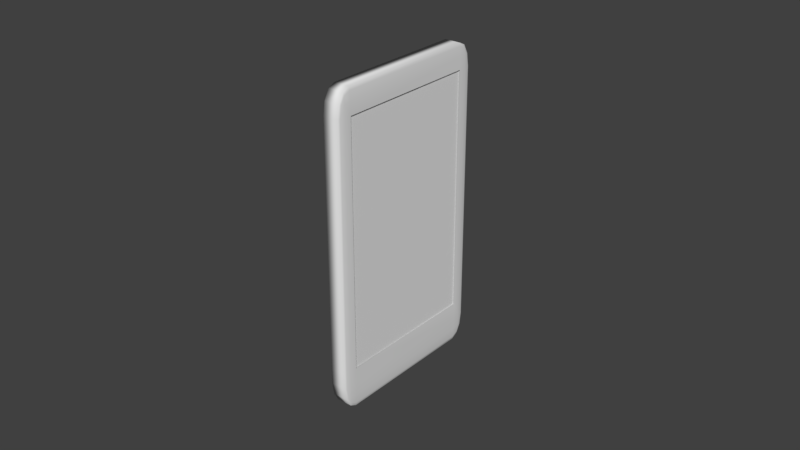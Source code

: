 # Source: Smartphone.blend  (saved by Blender 2.78.0; exported with 4.5.12 LTS)
import bpy
from mathutils import Matrix  # noqa: F401  (used for matrix-valued properties, if any)

bpy.ops.wm.read_factory_settings(use_empty=True)
scene = bpy.context.scene
scene.name = 'Scene'

# ---- collections
col_collection_1 = bpy.data.collections.new('Collection 1'); scene.collection.children.link(col_collection_1)

# ---- world
world_world = bpy.data.worlds.new('World'); scene.world = world_world
world_world.color = (0.05088, 0.05088, 0.05088)
world_world.use_sun_shadow = False
world_world.sun_shadow_jitter_overblur = 0.0
world_world.cycles.sampling_method = 'MANUAL'

# ---- meshes
me_cube = bpy.data.meshes.new('Cube')
me_cube.from_pydata([(-0.8395, -0.7827, -1.0), (-0.8395, -0.9324, -0.8395), (-1.0, -0.7827, -0.8395), (-0.8395, -0.8575, -0.9786), (-0.9196, -0.7827, -0.9786), (-0.9162, -0.8543, -0.9577), (-0.9196, -0.9124, -0.8395), (-0.8395, -0.9124, -0.9196), (-0.9162, -0.893, -0.9162), (-0.9786, -0.7827, -0.9196), (-0.9786, -0.8575, -0.8395), (-0.9577, -0.8543, -0.9162), (-0.8395, -0.9324, 0.8395), (-0.8395, -0.7827, 1.0), (-1.0, -0.7827, 0.8395), (-0.8395, -0.9124, 0.9196), (-0.9196, -0.9124, 0.8395), (-0.9162, -0.893, 0.9162), (-0.9196, -0.7827, 0.9786), (-0.8395, -0.8575, 0.9786), (-0.9162, -0.8543, 0.9577), (-0.9786, -0.8575, 0.8395), (-0.9786, -0.7827, 0.9196), (-0.9577, -0.8543, 0.9162), (-0.8395, 0.7827, -1.0), (-1.0, 0.7827, -0.8395), (-0.8395, 0.9324, -0.8395), (-0.9196, 0.7827, -0.9786), (-0.8395, 0.8575, -0.9786), (-0.9162, 0.8543, -0.9577), (-0.9786, 0.8575, -0.8395), (-0.9786, 0.7827, -0.9196), (-0.9577, 0.8543, -0.9162), (-0.8395, 0.9124, -0.9196), (-0.9196, 0.9124, -0.8395), (-0.9162, 0.893, -0.9162), (-0.8395, 0.7827, 1.0), (-0.8395, 0.9324, 0.8395), (-1.0, 0.7827, 0.8395), (-0.8395, 0.8575, 0.9786), (-0.9196, 0.7827, 0.9786), (-0.9162, 0.8543, 0.9577), (-0.9196, 0.9124, 0.8395), (-0.8395, 0.9124, 0.9196), (-0.9162, 0.893, 0.9162), (-0.9786, 0.7827, 0.9196), (-0.9786, 0.8575, 0.8395), (-0.9577, 0.8543, 0.9162), (0.8395, -0.7827, -1.0), (1.0, -0.7827, -0.8395), (0.8395, -0.9324, -0.8395), (0.9196, -0.7827, -0.9786), (0.8395, -0.8575, -0.9786), (0.9162, -0.8543, -0.9577), (0.9786, -0.8575, -0.8395), (0.9786, -0.7827, -0.9196), (0.9577, -0.8543, -0.9162), (0.8395, -0.9124, -0.9196), (0.9196, -0.9124, -0.8395), (0.9162, -0.893, -0.9162), (0.8395, -0.7827, 1.0), (0.8395, -0.9324, 0.8395), (1.0, -0.7827, 0.8395), (0.8395, -0.8575, 0.9786), (0.9196, -0.7827, 0.9786), (0.9162, -0.8543, 0.9577), (0.9196, -0.9124, 0.8395), (0.8395, -0.9124, 0.9196), (0.9162, -0.893, 0.9162), (0.9786, -0.7827, 0.9196), (0.9786, -0.8575, 0.8395), (0.9577, -0.8543, 0.9162), (0.8395, 0.7827, -1.0), (0.8395, 0.9324, -0.8395), (1.0, 0.7827, -0.8395), (0.8395, 0.8575, -0.9786), (0.9196, 0.7827, -0.9786), (0.9162, 0.8543, -0.9577), (0.9196, 0.9124, -0.8395), (0.8395, 0.9124, -0.9196), (0.9162, 0.893, -0.9162), (0.9786, 0.7827, -0.9196), (0.9786, 0.8575, -0.8395), (0.9577, 0.8543, -0.9162), (0.8395, 0.7827, 1.0), (1.0, 0.7827, 0.8395), (0.8395, 0.9324, 0.8395), (0.9196, 0.7827, 0.9786), (0.8395, 0.8575, 0.9786), (0.9162, 0.8543, 0.9577), (0.9786, 0.8575, 0.8395), (0.9786, 0.7827, 0.9196), (0.9577, 0.8543, 0.9162), (0.8395, 0.9124, 0.9196), (0.9196, 0.9124, 0.8395), (0.9162, 0.893, 0.9162), (-0.8395, -0.9324, -0.7376), (-0.9196, -0.9124, -0.7376), (-0.9786, -0.8575, -0.7376), (-1.0, -0.7827, -0.7376), (-0.8395, 0.9324, -0.7376), (-0.9196, 0.9124, -0.7376), (-0.9786, 0.8575, -0.7376), (-1.0, 0.7827, -0.7376), (1.0, 0.7827, -0.7376), (0.9786, 0.8575, -0.7376), (0.9196, 0.9124, -0.7376), (0.8395, 0.9324, -0.7376), (0.8395, -0.9324, -0.7376), (0.9196, -0.9124, -0.7376), (0.9786, -0.8575, -0.7376), (1.0, -0.7827, -0.7376), (0.8415, -0.7734, 0.8294), (0.8415, 0.7734, 0.8294), (0.8415, -0.7734, -0.7276), (0.8415, 0.7734, -0.7276), (0.8415, -0.7827, 0.8395), (0.8415, 0.7827, 0.8395), (0.8415, -0.7827, -0.7376), (0.8415, 0.7827, -0.7376)], [], [(108, 61, 12, 96), (62, 111, 118, 116), (84, 36, 13, 60), (99, 14, 38, 103), (100, 37, 86, 107), (0, 3, 5, 4), (3, 7, 8, 5), (1, 6, 8, 7), (6, 10, 11, 8), (2, 9, 11, 10), (9, 4, 5, 11), (5, 8, 11), (12, 15, 17, 16), (15, 19, 20, 17), (13, 18, 20, 19), (18, 22, 23, 20), (14, 21, 23, 22), (21, 16, 17, 23), (17, 20, 23), (24, 27, 29, 28), (27, 31, 32, 29), (25, 30, 32, 31), (30, 34, 35, 32), (26, 33, 35, 34), (33, 28, 29, 35), (29, 32, 35), (36, 39, 41, 40), (39, 43, 44, 41), (37, 42, 44, 43), (42, 46, 47, 44), (38, 45, 47, 46), (45, 40, 41, 47), (41, 44, 47), (48, 51, 53, 52), (51, 55, 56, 53), (49, 54, 56, 55), (54, 58, 59, 56), (50, 57, 59, 58), (57, 52, 53, 59), (53, 56, 59), (60, 63, 65, 64), (63, 67, 68, 65), (61, 66, 68, 67), (66, 70, 71, 68), (62, 69, 71, 70), (69, 64, 65, 71), (65, 68, 71), (72, 75, 77, 76), (75, 79, 80, 77), (73, 78, 80, 79), (78, 82, 83, 80), (74, 81, 83, 82), (81, 76, 77, 83), (77, 80, 83), (84, 87, 89, 88), (87, 91, 92, 89), (85, 90, 92, 91), (90, 94, 95, 92), (86, 93, 95, 94), (93, 88, 89, 95), (89, 92, 95), (24, 0, 4, 27), (27, 4, 9, 31), (31, 9, 2, 25), (96, 12, 16, 97), (97, 16, 21, 98), (98, 21, 14, 99), (13, 36, 40, 18), (18, 40, 45, 22), (22, 45, 38, 14), (100, 26, 34, 101), (101, 34, 30, 102), (102, 30, 25, 103), (72, 24, 28, 75), (75, 28, 33, 79), (79, 33, 26, 73), (36, 84, 88, 39), (39, 88, 93, 43), (43, 93, 86, 37), (104, 74, 82, 105), (105, 82, 78, 106), (106, 78, 73, 107), (48, 72, 76, 51), (51, 76, 81, 55), (55, 81, 74, 49), (84, 60, 64, 87), (87, 64, 69, 91), (91, 69, 62, 85), (108, 50, 58, 109), (109, 58, 54, 110), (110, 54, 49, 111), (0, 48, 52, 3), (3, 52, 57, 7), (7, 57, 50, 1), (60, 13, 19, 63), (63, 19, 15, 67), (67, 15, 12, 61), (24, 72, 48, 0), (70, 110, 111, 62), (66, 109, 110, 70), (61, 108, 109, 66), (94, 106, 107, 86), (90, 105, 106, 94), (85, 104, 105, 90), (46, 102, 103, 38), (42, 101, 102, 46), (37, 100, 101, 42), (10, 98, 99, 2), (6, 97, 98, 10), (1, 96, 97, 6), (26, 100, 107, 73), (2, 99, 103, 25), (74, 104, 111, 49), (50, 108, 96, 1), (115, 113, 112, 114), (85, 62, 116, 117), (104, 85, 117, 119), (111, 104, 119, 118), (112, 113, 117, 116), (114, 112, 116, 118), (113, 115, 119, 117), (115, 114, 118, 119)])
me_cube.polygons.foreach_set('use_smooth', [True] * 122)
_uv = me_cube.uv_layers.new(name='UVMap')
_uv.uv.foreach_set('vector', [0.2804, 0.1338, 0.47, 0.1338, 0.47, 0.208, 0.2804, 0.208, 0.5552, 0.829, 0.5552, 0.4232, 0.5552, 0.4232, 0.5552, 0.829, 0.7018, 0.1338, 0.7018, 0.208, 0.5, 0.208, 0.5, 0.1338, 0.3921, 0.3952, 0.3921, 0.8684, 0.08989, 0.8684, 0.08989, 0.3952, 0.9214, 0.208, 0.7318, 0.208, 0.7318, 0.1338, 0.9214, 0.1338, 0.3921, 0.3165, 0.4065, 0.3229, 0.4059, 0.3292, 0.3921, 0.3229, 0.4065, 0.3229, 0.4171, 0.3406, 0.4134, 0.3416, 0.4059, 0.3292, 0.421, 0.3647, 0.4171, 0.3647, 0.4134, 0.3416, 0.4171, 0.3406, 0.4171, 0.3647, 0.4065, 0.3647, 0.4059, 0.3416, 0.4134, 0.3416, 0.3921, 0.3647, 0.3921, 0.3406, 0.4059, 0.3416, 0.4065, 0.3647, 0.3921, 0.3406, 0.3921, 0.3229, 0.4059, 0.3292, 0.4059, 0.3416, 0.4059, 0.3292, 0.4134, 0.3416, 0.4059, 0.3416, 0.421, 0.8684, 0.4171, 0.8924, 0.4134, 0.8914, 0.4171, 0.8684, 0.4171, 0.8924, 0.4065, 0.9101, 0.4059, 0.9039, 0.4134, 0.8914, 0.3921, 0.9165, 0.3921, 0.9101, 0.4059, 0.9039, 0.4065, 0.9101, 0.3921, 0.9101, 0.3921, 0.8924, 0.4059, 0.8914, 0.4059, 0.9039, 0.3921, 0.8684, 0.4065, 0.8684, 0.4059, 0.8914, 0.3921, 0.8924, 0.4065, 0.8684, 0.4171, 0.8684, 0.4134, 0.8914, 0.4059, 0.8914, 0.4134, 0.8914, 0.4059, 0.9039, 0.4059, 0.8914, 0.08989, 0.3165, 0.08989, 0.3229, 0.07607, 0.3292, 0.07546, 0.3229, 0.08989, 0.3229, 0.08989, 0.3406, 0.07607, 0.3416, 0.07607, 0.3292, 0.08989, 0.3647, 0.07546, 0.3647, 0.07607, 0.3416, 0.08989, 0.3406, 0.07546, 0.3647, 0.06485, 0.3647, 0.0686, 0.3416, 0.07607, 0.3416, 0.06099, 0.3647, 0.06485, 0.3406, 0.0686, 0.3416, 0.06485, 0.3647, 0.06485, 0.3406, 0.07546, 0.3229, 0.07607, 0.3292, 0.0686, 0.3416, 0.07607, 0.3292, 0.07607, 0.3416, 0.0686, 0.3416, 0.08989, 0.9165, 0.07546, 0.9101, 0.07607, 0.9039, 0.08989, 0.9101, 0.07546, 0.9101, 0.06485, 0.8924, 0.0686, 0.8914, 0.07607, 0.9039, 0.06099, 0.8684, 0.06485, 0.8684, 0.0686, 0.8914, 0.06485, 0.8924, 0.06485, 0.8684, 0.07546, 0.8684, 0.07607, 0.8914, 0.0686, 0.8914, 0.08989, 0.8684, 0.08989, 0.8924, 0.07607, 0.8914, 0.07546, 0.8684, 0.08989, 0.8924, 0.08989, 0.9101, 0.07607, 0.9039, 0.07607, 0.8914, 0.07607, 0.9039, 0.0686, 0.8914, 0.07607, 0.8914, 0.5355, 0.3164, 0.5355, 0.3228, 0.5218, 0.329, 0.5212, 0.3228, 0.5355, 0.3228, 0.5355, 0.3403, 0.5218, 0.3413, 0.5218, 0.329, 0.5355, 0.3641, 0.5212, 0.3641, 0.5218, 0.3413, 0.5355, 0.3403, 0.5212, 0.3641, 0.5107, 0.3641, 0.5144, 0.3413, 0.5218, 0.3413, 0.5069, 0.3641, 0.5107, 0.3403, 0.5144, 0.3413, 0.5107, 0.3641, 0.5107, 0.3403, 0.5212, 0.3228, 0.5218, 0.329, 0.5144, 0.3413, 0.5218, 0.329, 0.5218, 0.3413, 0.5144, 0.3413, 0.5355, 0.9103, 0.5212, 0.9039, 0.5218, 0.8977, 0.5355, 0.9039, 0.5212, 0.9039, 0.5107, 0.8864, 0.5144, 0.8854, 0.5218, 0.8977, 0.5069, 0.8626, 0.5107, 0.8626, 0.5144, 0.8854, 0.5107, 0.8864, 0.5107, 0.8626, 0.5212, 0.8626, 0.5218, 0.8854, 0.5144, 0.8854, 0.5355, 0.8626, 0.5355, 0.8864, 0.5218, 0.8854, 0.5212, 0.8626, 0.5355, 0.8864, 0.5355, 0.9039, 0.5218, 0.8977, 0.5218, 0.8854, 0.5218, 0.8977, 0.5144, 0.8854, 0.5218, 0.8854, 0.8346, 0.3164, 0.8489, 0.3228, 0.8483, 0.329, 0.8346, 0.3228, 0.8489, 0.3228, 0.8594, 0.3403, 0.8557, 0.3413, 0.8483, 0.329, 0.8632, 0.3641, 0.8594, 0.3641, 0.8557, 0.3413, 0.8594, 0.3403, 0.8594, 0.3641, 0.8489, 0.3641, 0.8483, 0.3413, 0.8557, 0.3413, 0.8346, 0.3641, 0.8346, 0.3403, 0.8483, 0.3413, 0.8489, 0.3641, 0.8346, 0.3403, 0.8346, 0.3228, 0.8483, 0.329, 0.8483, 0.3413, 0.8483, 0.329, 0.8557, 0.3413, 0.8483, 0.3413, 0.8346, 0.9103, 0.8346, 0.9039, 0.8483, 0.8977, 0.8489, 0.9039, 0.8346, 0.9039, 0.8346, 0.8864, 0.8483, 0.8854, 0.8483, 0.8977, 0.8346, 0.8626, 0.8489, 0.8626, 0.8483, 0.8854, 0.8346, 0.8864, 0.8489, 0.8626, 0.8594, 0.8626, 0.8557, 0.8854, 0.8483, 0.8854, 0.8632, 0.8626, 0.8594, 0.8864, 0.8557, 0.8854, 0.8594, 0.8626, 0.8594, 0.8864, 0.8489, 0.9039, 0.8483, 0.8977, 0.8557, 0.8854, 0.8483, 0.8977, 0.8483, 0.8854, 0.8557, 0.8854, 0.08989, 0.3165, 0.3921, 0.3165, 0.3921, 0.3229, 0.08989, 0.3229, 0.08989, 0.3229, 0.3921, 0.3229, 0.3921, 0.3406, 0.08989, 0.3406, 0.08989, 0.3406, 0.3921, 0.3406, 0.3921, 0.3647, 0.08989, 0.3647, 0.421, 0.3952, 0.421, 0.8684, 0.4171, 0.8684, 0.4171, 0.3952, 0.4171, 0.3952, 0.4171, 0.8684, 0.4065, 0.8684, 0.4065, 0.3952, 0.4065, 0.3952, 0.4065, 0.8684, 0.3921, 0.8684, 0.3921, 0.3952, 0.3921, 0.9165, 0.08989, 0.9165, 0.08989, 0.9101, 0.3921, 0.9101, 0.3921, 0.9101, 0.08989, 0.9101, 0.08989, 0.8924, 0.3921, 0.8924, 0.3921, 0.8924, 0.08989, 0.8924, 0.08989, 0.8684, 0.3921, 0.8684, 0.06099, 0.3952, 0.06099, 0.3647, 0.06485, 0.3647, 0.06485, 0.3952, 0.06485, 0.3952, 0.06485, 0.3647, 0.07546, 0.3647, 0.07546, 0.3952, 0.07546, 0.3952, 0.07546, 0.3647, 0.08989, 0.3647, 0.08989, 0.3952, 0.9636, 0.1338, 0.9636, 0.208, 0.9536, 0.208, 0.9536, 0.1338, 0.9536, 0.1338, 0.9536, 0.208, 0.9436, 0.208, 0.9436, 0.1338, 0.9436, 0.1338, 0.9436, 0.208, 0.9336, 0.208, 0.9336, 0.1338, 0.7018, 0.208, 0.7018, 0.1338, 0.7118, 0.1338, 0.7118, 0.208, 0.7118, 0.208, 0.7118, 0.1338, 0.7218, 0.1338, 0.7218, 0.208, 0.7218, 0.208, 0.7218, 0.1338, 0.7318, 0.1338, 0.7318, 0.208, 0.8346, 0.3943, 0.8346, 0.3641, 0.8489, 0.3641, 0.8489, 0.3943, 0.8489, 0.3943, 0.8489, 0.3641, 0.8594, 0.3641, 0.8594, 0.3943, 0.8594, 0.3943, 0.8594, 0.3641, 0.8632, 0.3641, 0.8632, 0.3943, 0.5355, 0.3164, 0.8346, 0.3164, 0.8346, 0.3228, 0.5355, 0.3228, 0.5355, 0.3228, 0.8346, 0.3228, 0.8346, 0.3403, 0.5355, 0.3403, 0.5355, 0.3403, 0.8346, 0.3403, 0.8346, 0.3641, 0.5355, 0.3641, 0.8346, 0.9103, 0.5355, 0.9103, 0.5355, 0.9039, 0.8346, 0.9039, 0.8346, 0.9039, 0.5355, 0.9039, 0.5355, 0.8864, 0.8346, 0.8864, 0.8346, 0.8864, 0.5355, 0.8864, 0.5355, 0.8626, 0.8346, 0.8626, 0.5069, 0.3943, 0.5069, 0.3641, 0.5107, 0.3641, 0.5107, 0.3943, 0.5107, 0.3943, 0.5107, 0.3641, 0.5212, 0.3641, 0.5212, 0.3943, 0.5212, 0.3943, 0.5212, 0.3641, 0.5355, 0.3641, 0.5355, 0.3943, 0.2382, 0.208, 0.2382, 0.1338, 0.2482, 0.1338, 0.2482, 0.208, 0.2482, 0.208, 0.2482, 0.1338, 0.2582, 0.1338, 0.2582, 0.208, 0.2582, 0.208, 0.2582, 0.1338, 0.2682, 0.1338, 0.2682, 0.208, 0.5, 0.1338, 0.5, 0.208, 0.49, 0.208, 0.49, 0.1338, 0.49, 0.1338, 0.49, 0.208, 0.48, 0.208, 0.48, 0.1338, 0.48, 0.1338, 0.48, 0.208, 0.47, 0.208, 0.47, 0.1338, 0.03642, 0.208, 0.03642, 0.1338, 0.2382, 0.1338, 0.2382, 0.208, 0.5212, 0.8626, 0.5212, 0.3943, 0.5355, 0.3943, 0.5355, 0.8626, 0.5107, 0.8626, 0.5107, 0.3943, 0.5212, 0.3943, 0.5212, 0.8626, 0.5069, 0.8626, 0.5069, 0.3943, 0.5107, 0.3943, 0.5107, 0.8626, 0.8594, 0.8626, 0.8594, 0.3943, 0.8632, 0.3943, 0.8632, 0.8626, 0.8489, 0.8626, 0.8489, 0.3943, 0.8594, 0.3943, 0.8594, 0.8626, 0.8346, 0.8626, 0.8346, 0.3943, 0.8489, 0.3943, 0.8489, 0.8626, 0.07546, 0.8684, 0.07546, 0.3952, 0.08989, 0.3952, 0.08989, 0.8684, 0.06485, 0.8684, 0.06485, 0.3952, 0.07546, 0.3952, 0.07546, 0.8684, 0.06099, 0.8684, 0.06099, 0.3952, 0.06485, 0.3952, 0.06485, 0.8684, 0.4065, 0.3647, 0.4065, 0.3952, 0.3921, 0.3952, 0.3921, 0.3647, 0.4171, 0.3647, 0.4171, 0.3952, 0.4065, 0.3952, 0.4065, 0.3647, 0.421, 0.3647, 0.421, 0.3952, 0.4171, 0.3952, 0.4171, 0.3647, 0.9336, 0.208, 0.9214, 0.208, 0.9214, 0.1338, 0.9336, 0.1338, 0.3921, 0.3647, 0.3921, 0.3952, 0.08989, 0.3952, 0.08989, 0.3647, 0.8346, 0.3641, 0.8346, 0.3943, 0.5355, 0.3943, 0.5355, 0.3641, 0.2682, 0.1338, 0.2804, 0.1338, 0.2804, 0.208, 0.2682, 0.208, 0.8128, 0.4257, 0.8128, 0.8264, 0.5567, 0.8264, 0.5567, 0.4257, 0.8144, 0.829, 0.5552, 0.829, 0.5552, 0.829, 0.8144, 0.829, 0.8144, 0.4232, 0.8144, 0.829, 0.8144, 0.829, 0.8144, 0.4232, 0.5552, 0.4232, 0.8144, 0.4232, 0.8144, 0.4232, 0.5552, 0.4232, 0.5567, 0.8264, 0.8128, 0.8264, 0.8144, 0.829, 0.5552, 0.829, 0.5567, 0.4257, 0.5567, 0.8264, 0.5552, 0.829, 0.5552, 0.4232, 0.8128, 0.8264, 0.8128, 0.4257, 0.8144, 0.4232, 0.8144, 0.829, 0.8128, 0.4257, 0.5567, 0.4257, 0.5552, 0.4232, 0.8144, 0.4232])
me_cube.use_remesh_preserve_volume = False
me_cube.use_remesh_preserve_attributes = False
me_cube.use_mirror_vertex_groups = False
me_cube.update()

# ---- objects
ob_cube = bpy.data.objects.new('Cube', me_cube)

# ---- transforms, parenting, visibility, modifiers, constraints
ob_cube.location = (0.0, 0.0, 0.0)
ob_cube.scale = (0.003, 0.03, 0.05)
ob_cube.lineart.crease_threshold = 0.0

# ---- collection membership
col_collection_1.objects.link(ob_cube)

# ---- scene / render settings (as saved in the file)
scene.frame_start = 1; scene.frame_end = 250; scene.frame_set(1)
scene.render.engine = 'BLENDER_EEVEE_NEXT'
scene.render.resolution_percentage = 50
scene.render.dither_intensity = 0.0
scene.cycles.use_denoising = False
scene.cycles.samples = 128
scene.cycles.sampling_pattern = 'TABULATED_SOBOL'
scene.cycles.light_sampling_threshold = 0.0
scene.cycles.use_adaptive_sampling = False
scene.cycles.use_light_tree = False
scene.cycles.blur_glossy = 0.0
scene.cycles.sample_clamp_indirect = 0.0
scene.view_settings.view_transform = 'Standard'
bpy.context.view_layer.update()

# ---- added for rendering (the .blend has no active camera and no usable light): camera, sun
cam_auto = bpy.data.cameras.new('AutoCamera')
cam_auto.lens = 50.0
cam_auto.sensor_width = 36.0
cam_auto.clip_end = 1000.0
ob_auto_camera = bpy.data.objects.new('AutoCamera', cam_auto)
scene.collection.objects.link(ob_auto_camera)
ob_auto_camera.location = (0.185045, -0.222054, 0.148036)
ob_auto_camera.rotation_euler = (1.09748, -7.21219e-08, 0.694738)
scene.camera = ob_auto_camera
light_auto_sun = bpy.data.lights.new('AutoSun', 'SUN')
light_auto_sun.energy = 3.0
light_auto_sun.angle = 0.0523599
ob_auto_sun = bpy.data.objects.new('AutoSun', light_auto_sun)
scene.collection.objects.link(ob_auto_sun)
ob_auto_sun.rotation_euler = (0.872665, 0.174533, 0.523599)
bpy.context.view_layer.update()
